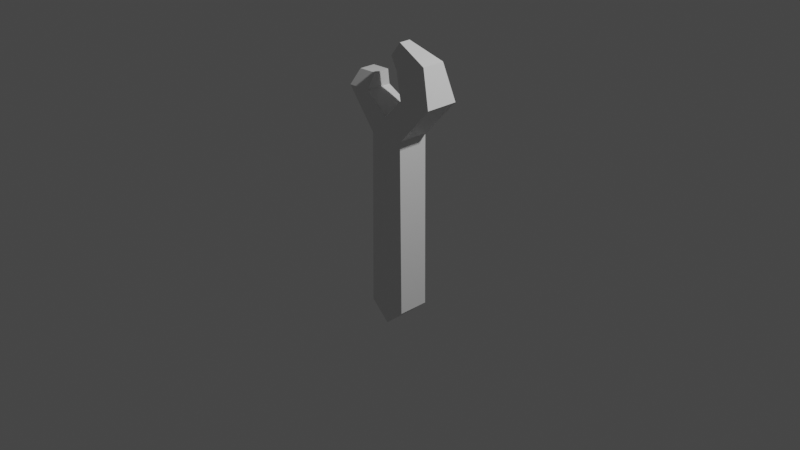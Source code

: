 # Source: wrench.blend  (saved by Blender 3.3.6; exported with 4.5.12 LTS)
import bpy
from mathutils import Matrix  # noqa: F401  (used for matrix-valued properties, if any)

bpy.ops.wm.read_factory_settings(use_empty=True)
scene = bpy.context.scene
scene.name = 'Scene'

# ---- collections
col_collection = bpy.data.collections.new('Collection'); scene.collection.children.link(col_collection)

# ---- materials (node trees are filled in below, after node groups)
mat_material = bpy.data.materials.new('Material')
mat_material.alpha_threshold = 0.0
mat_material.use_transparent_shadow = False
mat_material.roughness = 0.5
mat_material.line_color = (0.0, 0.0, 0.0, 1.0)

# ---- material node trees
mat_material.use_nodes = True; mat_material.node_tree.nodes.clear()
_N = mat_material.node_tree.nodes; _L = mat_material.node_tree.links
n0 = _N.new('ShaderNodeOutputMaterial'); n0.name = 'Material Output'; n0.location = (300, 300)
n1 = _N.new('ShaderNodeBsdfPrincipled'); n1.name = 'Principled BSDF'; n1.location = (10, 300)
n1.distribution = 'GGX'
n1.subsurface_method = 'RANDOM_WALK_SKIN'
n1.inputs[3].default_value = 1.45
n1.inputs[27].default_value = (0.0, 0.0, 0.0, 1.0)
n1.inputs[28].default_value = 1.0
_L.new(n1.outputs[0], n0.inputs[0])
n0.is_active_output = True

# ---- world
world_world = bpy.data.worlds.new('World'); scene.world = world_world
world_world.use_nodes = True; world_world.node_tree.nodes.clear()
_N = world_world.node_tree.nodes; _L = world_world.node_tree.links
n0 = _N.new('ShaderNodeOutputWorld'); n0.name = 'World Output'; n0.location = (300, 300)
n1 = _N.new('ShaderNodeBackground'); n1.name = 'Background'; n1.location = (10, 300)
n1.inputs[0].default_value = (0.05088, 0.05088, 0.05088, 1.0)
_L.new(n1.outputs[0], n0.inputs[0])
n0.is_active_output = True
world_world.color = (0.05088, 0.05088, 0.05088)
world_world.use_sun_shadow = False
world_world.sun_shadow_jitter_overblur = 0.0

# ---- cameras
cam_camera = bpy.data.cameras.new('Camera')
cam_camera.clip_end = 100.0
cam_camera.ortho_scale = 7.314

# ---- lights
light_light = bpy.data.lights.new('Light', 'POINT')
light_light.transmission_factor = 0.0
light_light.energy = 1000.0
light_light.shadow_soft_size = 0.1
light_light.shadow_maximum_resolution = 0.006
light_light.use_absolute_resolution = True

# ---- meshes
me_cube = bpy.data.meshes.new('Cube')
me_cube.from_pydata([(0.1912, 0.1696, 0.9316), (0.2146, 0.1696, -0.9582), (0.1912, -0.17, 0.9316), (0.2146, -0.17, -0.9582), (-0.1912, 0.1696, 0.9316), (-0.2146, 0.1696, -0.9582), (-0.1912, -0.17, 0.9316), (-0.2146, -0.17, -0.9582), (-1.471e-10, 0.1696, -1.153), (0.0, -0.18, 1.142), (-1.471e-10, -0.17, -1.153), (0.0, 0.1795, 1.142), (0.5772, 0.1795, 1.358), (0.5772, -0.18, 1.358), (0.2089, 0.1795, 1.358), (0.2089, -0.18, 1.358), (-0.268, -0.162, 1.341), (-0.5329, -0.155, 1.333), (-0.5329, 0.1563, 1.333), (-0.268, 0.1212, 1.341), (0.4582, 0.1252, 1.738), (0.4631, -0.1312, 1.738), (0.1062, 0.1184, 1.63), (0.1111, -0.1381, 1.63), (-0.2623, -0.07457, 1.501), (-0.4779, -0.0676, 1.492), (-0.4779, 0.1062, 1.492), (-0.2626, 0.09926, 1.501), (0.0837, 0.05445, 1.879), (0.0895, -0.07395, 1.88), (-0.02801, 0.0484, 1.731), (-0.02221, -0.08, 1.731), (0.3842, 0.1745, 1.145), (0.3842, -0.175, 1.145), (0.1045, 0.1795, 1.25), (0.1045, -0.18, 1.25)], [], [(9, 11, 19, 16), (10, 9, 6, 7), (7, 6, 4, 5), (8, 1, 3, 10), (1, 0, 2, 3), (8, 11, 0, 1), (5, 4, 11, 8), (5, 8, 10, 7), (3, 2, 9, 10), (33, 32, 12, 13), (12, 14, 22, 20), (32, 34, 14, 12), (34, 35, 15, 14), (35, 33, 13, 15), (19, 18, 26, 27), (6, 9, 16, 17), (11, 4, 18, 19), (4, 6, 17, 18), (22, 23, 31, 30), (15, 13, 21, 23), (13, 12, 20, 21), (14, 15, 23, 22), (27, 26, 25, 24), (17, 16, 24, 25), (16, 19, 27, 24), (18, 17, 25, 26), (28, 30, 31, 29), (20, 22, 30, 28), (23, 21, 29, 31), (21, 20, 28, 29), (9, 2, 33, 35), (11, 9, 35, 34), (0, 11, 34, 32), (2, 0, 32, 33)])
_uv = me_cube.uv_layers.new(name='UVMap')
_uv.uv.foreach_set('vector', [0.75, 0.75, 0.75, 0.5, 0.75, 0.5, 0.75, 0.75, 0.375, 0.875, 0.625, 0.875, 0.625, 1.0, 0.375, 1.0, 0.375, 0.0, 0.625, 0.0, 0.625, 0.25, 0.375, 0.25, 0.25, 0.5, 0.375, 0.5, 0.375, 0.75, 0.25, 0.75, 0.375, 0.5, 0.625, 0.5, 0.625, 0.75, 0.375, 0.75, 0.375, 0.375, 0.625, 0.375, 0.625, 0.5, 0.375, 0.5, 0.375, 0.25, 0.625, 0.25, 0.625, 0.375, 0.375, 0.375, 0.125, 0.5, 0.25, 0.5, 0.25, 0.75, 0.125, 0.75, 0.375, 0.75, 0.625, 0.75, 0.625, 0.875, 0.375, 0.875, 0.625, 0.75, 0.625, 0.5, 0.625, 0.5, 0.625, 0.75, 0.625, 0.5, 0.625, 0.375, 0.625, 0.375, 0.625, 0.5, 0.625, 0.5, 0.625, 0.375, 0.625, 0.375, 0.625, 0.5, 0.75, 0.5, 0.75, 0.75, 0.75, 0.75, 0.75, 0.5, 0.625, 0.875, 0.625, 0.75, 0.625, 0.75, 0.625, 0.875, 0.625, 0.375, 0.625, 0.25, 0.625, 0.25, 0.625, 0.375, 0.625, 1.0, 0.625, 0.875, 0.625, 0.875, 0.625, 1.0, 0.625, 0.375, 0.625, 0.25, 0.625, 0.25, 0.625, 0.375, 0.625, 0.25, 0.625, 0.0, 0.625, 0.0, 0.625, 0.25, 0.75, 0.5, 0.75, 0.75, 0.75, 0.75, 0.75, 0.5, 0.625, 0.875, 0.625, 0.75, 0.625, 0.75, 0.625, 0.875, 0.625, 0.75, 0.625, 0.5, 0.625, 0.5, 0.625, 0.75, 0.75, 0.5, 0.75, 0.75, 0.75, 0.75, 0.75, 0.5, 0.75, 0.5, 0.875, 0.5, 0.875, 0.75, 0.75, 0.75, 0.625, 1.0, 0.625, 0.875, 0.625, 0.875, 0.625, 1.0, 0.75, 0.75, 0.75, 0.5, 0.75, 0.5, 0.75, 0.75, 0.625, 0.25, 0.625, 0.0, 0.625, 0.0, 0.625, 0.25, 0.625, 0.5, 0.75, 0.5, 0.75, 0.75, 0.625, 0.75, 0.625, 0.5, 0.625, 0.375, 0.625, 0.375, 0.625, 0.5, 0.625, 0.875, 0.625, 0.75, 0.625, 0.75, 0.625, 0.875, 0.625, 0.75, 0.625, 0.5, 0.625, 0.5, 0.625, 0.75, 0.625, 0.875, 0.625, 0.75, 0.625, 0.75, 0.625, 0.875, 0.75, 0.5, 0.75, 0.75, 0.75, 0.75, 0.75, 0.5, 0.625, 0.5, 0.625, 0.375, 0.625, 0.375, 0.625, 0.5, 0.625, 0.75, 0.625, 0.5, 0.625, 0.5, 0.625, 0.75])
me_cube.materials.append(mat_material)
me_cube.use_mirror_vertex_groups = False
me_cube.update()

# ---- objects
ob_cube = bpy.data.objects.new('Cube', me_cube)
ob_light = bpy.data.objects.new('Light', light_light)
ob_camera = bpy.data.objects.new('Camera', cam_camera)

# ---- transforms, parenting, visibility, modifiers, constraints
ob_cube.location = (0.0, 0.0, 0.0)
ob_cube.lock_rotations_4d = False
ob_cube.empty_display_type = 'ARROWS'
ob_cube.lineart.crease_threshold = 0.0
ob_light.location = (4.076, 1.005, 5.904)
ob_light.rotation_euler = (0.6503, 0.05522, 1.866)
ob_light.lock_rotations_4d = False
ob_light.empty_display_type = 'ARROWS'
ob_light.color = (0.0, 0.0, 0.0, 0.0)
ob_light.lineart.crease_threshold = 0.0
ob_camera.location = (7.359, -6.926, 4.958)
ob_camera.rotation_euler = (1.109, 0.0, 0.8149)
ob_camera.lock_rotations_4d = False
ob_camera.empty_display_type = 'ARROWS'
ob_camera.color = (0.0, 0.0, 0.0, 0.0)
ob_camera.display_type = 'WIRE'
ob_camera.lineart.crease_threshold = 0.0

# ---- collection membership
col_collection.objects.link(ob_cube)
col_collection.objects.link(ob_light)
col_collection.objects.link(ob_camera)

# ---- scene / render settings (as saved in the file)
scene.camera = ob_camera
scene.frame_start = 1; scene.frame_end = 250; scene.frame_set(1)
scene.render.engine = 'BLENDER_EEVEE_NEXT'
scene.cycles.sampling_pattern = 'TABULATED_SOBOL'
scene.cycles.use_light_tree = False
scene.view_settings.view_transform = 'Filmic'
bpy.context.view_layer.update()
